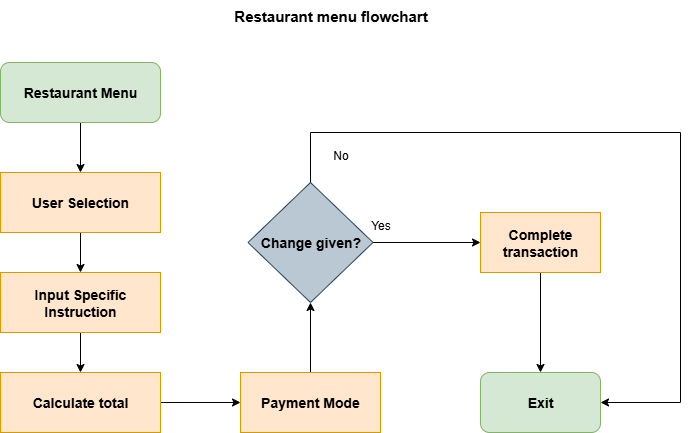

The diagram above was exported from draw.io. Its source (the exported page's mxGraphModel, read from the mxfile embedded in the PNG):
<mxGraphModel dx="1042" dy="562" grid="1" gridSize="10" guides="1" tooltips="1" connect="1" arrows="1" fold="1" page="1" pageScale="1" pageWidth="850" pageHeight="1100" math="0" shadow="0">
  <root>
    <mxCell id="0" />
    <mxCell id="1" parent="0" />
    <mxCell id="qyXyHM3dFNlxBKpL_bS4-2" value="&lt;b&gt;&lt;font style=&quot;font-size: 15px;&quot;&gt;Restaurant menu flowchart&lt;/font&gt;&lt;/b&gt;" style="text;html=1;align=center;verticalAlign=middle;resizable=0;points=[];autosize=1;strokeColor=none;fillColor=none;" vertex="1" parent="1">
      <mxGeometry x="280" y="38" width="220" height="30" as="geometry" />
    </mxCell>
    <mxCell id="qyXyHM3dFNlxBKpL_bS4-8" value="" style="edgeStyle=orthogonalEdgeStyle;rounded=0;orthogonalLoop=1;jettySize=auto;html=1;" edge="1" parent="1" source="qyXyHM3dFNlxBKpL_bS4-3" target="qyXyHM3dFNlxBKpL_bS4-4">
      <mxGeometry relative="1" as="geometry" />
    </mxCell>
    <mxCell id="qyXyHM3dFNlxBKpL_bS4-3" value="&lt;b&gt;&lt;font style=&quot;font-size: 14px;&quot;&gt;Restaurant Menu&lt;/font&gt;&lt;/b&gt;" style="rounded=1;whiteSpace=wrap;html=1;fillColor=#d5e8d4;strokeColor=#82b366;" vertex="1" parent="1">
      <mxGeometry x="60" y="100" width="160" height="60" as="geometry" />
    </mxCell>
    <mxCell id="qyXyHM3dFNlxBKpL_bS4-9" value="" style="edgeStyle=orthogonalEdgeStyle;rounded=0;orthogonalLoop=1;jettySize=auto;html=1;" edge="1" parent="1" source="qyXyHM3dFNlxBKpL_bS4-4" target="qyXyHM3dFNlxBKpL_bS4-5">
      <mxGeometry relative="1" as="geometry" />
    </mxCell>
    <mxCell id="qyXyHM3dFNlxBKpL_bS4-4" value="&lt;b&gt;&lt;font style=&quot;font-size: 14px;&quot;&gt;User Selection&lt;/font&gt;&lt;/b&gt;" style="rounded=0;whiteSpace=wrap;html=1;fillColor=#ffe6cc;strokeColor=#d79b00;" vertex="1" parent="1">
      <mxGeometry x="60" y="210" width="160" height="60" as="geometry" />
    </mxCell>
    <mxCell id="qyXyHM3dFNlxBKpL_bS4-10" value="" style="edgeStyle=orthogonalEdgeStyle;rounded=0;orthogonalLoop=1;jettySize=auto;html=1;" edge="1" parent="1" source="qyXyHM3dFNlxBKpL_bS4-5" target="qyXyHM3dFNlxBKpL_bS4-6">
      <mxGeometry relative="1" as="geometry" />
    </mxCell>
    <mxCell id="qyXyHM3dFNlxBKpL_bS4-5" value="&lt;b&gt;&lt;font style=&quot;font-size: 14px;&quot;&gt;Input Specific Instruction&lt;/font&gt;&lt;/b&gt;" style="rounded=0;whiteSpace=wrap;html=1;fillColor=#ffe6cc;strokeColor=#d79b00;" vertex="1" parent="1">
      <mxGeometry x="60" y="310" width="160" height="60" as="geometry" />
    </mxCell>
    <mxCell id="qyXyHM3dFNlxBKpL_bS4-15" value="" style="edgeStyle=orthogonalEdgeStyle;rounded=0;orthogonalLoop=1;jettySize=auto;html=1;" edge="1" parent="1" source="qyXyHM3dFNlxBKpL_bS4-6" target="qyXyHM3dFNlxBKpL_bS4-11">
      <mxGeometry relative="1" as="geometry" />
    </mxCell>
    <mxCell id="qyXyHM3dFNlxBKpL_bS4-6" value="&lt;b&gt;&lt;font style=&quot;font-size: 14px;&quot;&gt;Calculate total&lt;/font&gt;&lt;/b&gt;" style="rounded=0;whiteSpace=wrap;html=1;fillColor=#ffe6cc;strokeColor=#d79b00;" vertex="1" parent="1">
      <mxGeometry x="60" y="410" width="160" height="60" as="geometry" />
    </mxCell>
    <mxCell id="qyXyHM3dFNlxBKpL_bS4-16" value="" style="edgeStyle=orthogonalEdgeStyle;rounded=0;orthogonalLoop=1;jettySize=auto;html=1;" edge="1" parent="1" source="qyXyHM3dFNlxBKpL_bS4-11" target="qyXyHM3dFNlxBKpL_bS4-12">
      <mxGeometry relative="1" as="geometry" />
    </mxCell>
    <mxCell id="qyXyHM3dFNlxBKpL_bS4-11" value="&lt;b&gt;&lt;font style=&quot;font-size: 14px;&quot;&gt;Payment Mode&lt;/font&gt;&lt;/b&gt;" style="rounded=0;whiteSpace=wrap;html=1;fillColor=#ffe6cc;strokeColor=#d79b00;" vertex="1" parent="1">
      <mxGeometry x="300" y="410" width="140" height="60" as="geometry" />
    </mxCell>
    <mxCell id="qyXyHM3dFNlxBKpL_bS4-17" value="" style="edgeStyle=orthogonalEdgeStyle;rounded=0;orthogonalLoop=1;jettySize=auto;html=1;" edge="1" parent="1" source="qyXyHM3dFNlxBKpL_bS4-12" target="qyXyHM3dFNlxBKpL_bS4-13">
      <mxGeometry relative="1" as="geometry" />
    </mxCell>
    <mxCell id="qyXyHM3dFNlxBKpL_bS4-12" value="&lt;b&gt;&lt;font style=&quot;font-size: 14px;&quot;&gt;Change given?&lt;/font&gt;&lt;/b&gt;" style="rhombus;whiteSpace=wrap;html=1;fillColor=#bac8d3;strokeColor=#23445d;" vertex="1" parent="1">
      <mxGeometry x="307.5" y="220" width="125" height="120" as="geometry" />
    </mxCell>
    <mxCell id="qyXyHM3dFNlxBKpL_bS4-18" value="" style="edgeStyle=orthogonalEdgeStyle;rounded=0;orthogonalLoop=1;jettySize=auto;html=1;" edge="1" parent="1" source="qyXyHM3dFNlxBKpL_bS4-13" target="qyXyHM3dFNlxBKpL_bS4-14">
      <mxGeometry relative="1" as="geometry" />
    </mxCell>
    <mxCell id="qyXyHM3dFNlxBKpL_bS4-13" value="&lt;b&gt;&lt;font style=&quot;font-size: 14px;&quot;&gt;Complete transaction&lt;/font&gt;&lt;/b&gt;" style="rounded=0;whiteSpace=wrap;html=1;fillColor=#ffe6cc;strokeColor=#d79b00;" vertex="1" parent="1">
      <mxGeometry x="540" y="250" width="120" height="60" as="geometry" />
    </mxCell>
    <mxCell id="qyXyHM3dFNlxBKpL_bS4-14" value="&lt;b&gt;&lt;font style=&quot;font-size: 14px;&quot;&gt;Exit&lt;/font&gt;&lt;/b&gt;" style="rounded=1;whiteSpace=wrap;html=1;fillColor=#d5e8d4;strokeColor=#82b366;" vertex="1" parent="1">
      <mxGeometry x="540" y="410" width="120" height="60" as="geometry" />
    </mxCell>
    <mxCell id="qyXyHM3dFNlxBKpL_bS4-19" value="" style="endArrow=none;html=1;rounded=0;exitX=0.5;exitY=0;exitDx=0;exitDy=0;" edge="1" parent="1" source="qyXyHM3dFNlxBKpL_bS4-12">
      <mxGeometry width="50" height="50" relative="1" as="geometry">
        <mxPoint x="440" y="370" as="sourcePoint" />
        <mxPoint x="370" y="170" as="targetPoint" />
      </mxGeometry>
    </mxCell>
    <mxCell id="qyXyHM3dFNlxBKpL_bS4-20" value="" style="endArrow=none;html=1;rounded=0;" edge="1" parent="1">
      <mxGeometry width="50" height="50" relative="1" as="geometry">
        <mxPoint x="370" y="170" as="sourcePoint" />
        <mxPoint x="740" y="170" as="targetPoint" />
      </mxGeometry>
    </mxCell>
    <mxCell id="qyXyHM3dFNlxBKpL_bS4-21" value="" style="endArrow=none;html=1;rounded=0;" edge="1" parent="1">
      <mxGeometry width="50" height="50" relative="1" as="geometry">
        <mxPoint x="740" y="440" as="sourcePoint" />
        <mxPoint x="740" y="170" as="targetPoint" />
      </mxGeometry>
    </mxCell>
    <mxCell id="qyXyHM3dFNlxBKpL_bS4-22" value="" style="endArrow=classic;html=1;rounded=0;entryX=1;entryY=0.5;entryDx=0;entryDy=0;" edge="1" parent="1" target="qyXyHM3dFNlxBKpL_bS4-14">
      <mxGeometry width="50" height="50" relative="1" as="geometry">
        <mxPoint x="740" y="440" as="sourcePoint" />
        <mxPoint x="490" y="320" as="targetPoint" />
      </mxGeometry>
    </mxCell>
    <mxCell id="qyXyHM3dFNlxBKpL_bS4-23" value="No" style="text;html=1;align=center;verticalAlign=middle;resizable=0;points=[];autosize=1;strokeColor=none;fillColor=none;" vertex="1" parent="1">
      <mxGeometry x="380" y="178" width="40" height="30" as="geometry" />
    </mxCell>
    <mxCell id="qyXyHM3dFNlxBKpL_bS4-24" value="Yes" style="text;html=1;align=center;verticalAlign=middle;resizable=0;points=[];autosize=1;strokeColor=none;fillColor=none;" vertex="1" parent="1">
      <mxGeometry x="420" y="248" width="40" height="30" as="geometry" />
    </mxCell>
  </root>
</mxGraphModel>